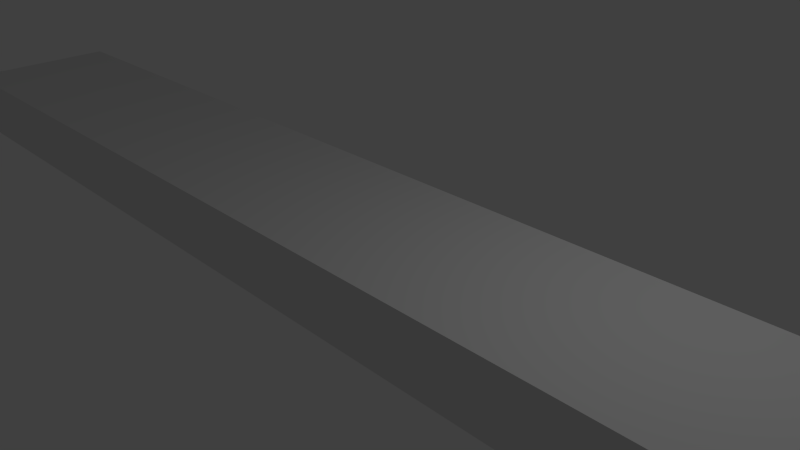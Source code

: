 # Source: Lower_Gate.blend  (saved by Blender 2.71.0; exported with 4.5.12 LTS)
import bpy
from mathutils import Matrix  # noqa: F401  (used for matrix-valued properties, if any)

bpy.ops.wm.read_factory_settings(use_empty=True)
scene = bpy.context.scene
scene.name = 'Scene'

# ---- collections
col_collection_1 = bpy.data.collections.new('Collection 1'); scene.collection.children.link(col_collection_1)

# ---- materials (node trees are filled in below, after node groups)
mat_lower_gate = bpy.data.materials.new('Lower Gate')
mat_lower_gate.alpha_threshold = 0.0
mat_lower_gate.use_transparent_shadow = False
mat_lower_gate.roughness = 0.5
mat_lower_gate.line_color = (0.0, 0.0, 0.0, 1.0)

# ---- material node trees

# ---- world
world_world = bpy.data.worlds.new('World'); scene.world = world_world
world_world.color = (0.05088, 0.05088, 0.05088)
world_world.use_sun_shadow = False
world_world.sun_shadow_jitter_overblur = 0.0
world_world.cycles.sampling_method = 'MANUAL'
world_world.cycles.sample_map_resolution = 256

# ---- cameras
cam_camera = bpy.data.cameras.new('Camera')
cam_camera.clip_end = 100.0
cam_camera.lens = 35.0
cam_camera.sensor_width = 32.0
cam_camera.sensor_height = 18.0
cam_camera.ortho_scale = 7.314
cam_camera.dof.focus_distance = 0.0
cam_camera.dof.aperture_fstop = 128.0

# ---- lights
light_lamp = bpy.data.lights.new('Lamp', 'POINT')
light_lamp.transmission_factor = 0.0
light_lamp.cutoff_distance = 30.0
light_lamp.energy = 100.0
light_lamp.shadow_buffer_clip_start = 1.001
light_lamp.shadow_soft_size = 0.1
light_lamp.shadow_maximum_resolution = 0.006
light_lamp.use_absolute_resolution = True
light_lamp.cycles.use_multiple_importance_sampling = False

# ---- meshes
me_cube = bpy.data.meshes.new('Cube')
me_cube.from_pydata([(1.0, 1.0, -1.0), (1.0, -1.0, -1.0), (-1.0, -1.0, -1.0), (-1.0, 1.0, -1.0), (1.0, 1.0, 1.0), (1.0, -1.0, 1.0), (-1.0, -1.0, 1.0), (-1.0, 1.0, 1.0)], [], [(0, 1, 2, 3), (4, 7, 6, 5), (0, 4, 5, 1), (1, 5, 6, 2), (2, 6, 7, 3), (4, 0, 3, 7)])
_uv = me_cube.uv_layers.new(name='UVMap')
_uv.uv.foreach_set('vector', [1.0, 0.5, 1.0, 0.375, 0.0, 0.375, 0.0, 0.5, 0.9688, 1.0, 1.0, 1.0, 1.0, 0.9688, 0.9688, 0.9688, 1.0, 0.9688, 1.0, 1.0, 0.9688, 1.0, 0.9688, 0.9688, 0.9688, 1.0, 1.0, 1.0, 1.0, 0.9688, 0.9688, 0.9688, 1.0, 0.9688, 0.9688, 0.9688, 0.9688, 1.0, 1.0, 1.0, 1.0, 1.0, 1.0, 0.5, 0.0, 0.5, 0.0, 1.0])
me_cube.materials.append(mat_lower_gate)
me_cube.use_remesh_preserve_volume = False
me_cube.use_remesh_preserve_attributes = False
me_cube.use_mirror_vertex_groups = False
me_cube.update()

# ---- objects
ob_lower_gate = bpy.data.objects.new('Lower Gate', me_cube)
ob_lamp = bpy.data.objects.new('Lamp', light_lamp)
ob_camera = bpy.data.objects.new('Camera', cam_camera)

# ---- transforms, parenting, visibility, modifiers, constraints
ob_lower_gate.location = (0.0, 0.0, 0.0)
ob_lower_gate.scale = (10.0, 1.25, 0.5)
ob_lower_gate.lock_rotations_4d = False
ob_lower_gate.empty_display_type = 'ARROWS'
ob_lower_gate.lineart.crease_threshold = 0.0
ob_lamp.location = (4.076, 1.005, 5.904)
ob_lamp.rotation_euler = (0.6503, 0.05522, 1.866)
ob_lamp.lock_rotations_4d = False
ob_lamp.empty_display_type = 'ARROWS'
ob_lamp.color = (0.0, 0.0, 0.0, 0.0)
ob_lamp.lineart.crease_threshold = 0.0
ob_camera.location = (7.481, -6.508, 5.344)
ob_camera.rotation_euler = (1.109, 0.01082, 0.8149)
ob_camera.lock_rotations_4d = False
ob_camera.empty_display_type = 'ARROWS'
ob_camera.color = (0.0, 0.0, 0.0, 0.0)
ob_camera.display_type = 'WIRE'
ob_camera.lineart.crease_threshold = 0.0

# ---- collection membership
col_collection_1.objects.link(ob_lower_gate)
col_collection_1.objects.link(ob_lamp)
col_collection_1.objects.link(ob_camera)

# ---- scene / render settings (as saved in the file)
scene.camera = ob_camera
scene.frame_start = 1; scene.frame_end = 250; scene.frame_set(1)
scene.render.engine = 'BLENDER_EEVEE_NEXT'
scene.render.resolution_percentage = 50
scene.render.dither_intensity = 0.0
scene.cycles.use_denoising = False
scene.cycles.samples = 10
scene.cycles.sampling_pattern = 'TABULATED_SOBOL'
scene.cycles.light_sampling_threshold = 0.0
scene.cycles.use_adaptive_sampling = False
scene.cycles.use_light_tree = False
scene.cycles.blur_glossy = 0.0
scene.cycles.volume_bounces = 1
scene.cycles.pixel_filter_type = 'GAUSSIAN'
scene.cycles.sample_clamp_indirect = 0.0
scene.view_settings.view_transform = 'Standard'
bpy.context.view_layer.update()
